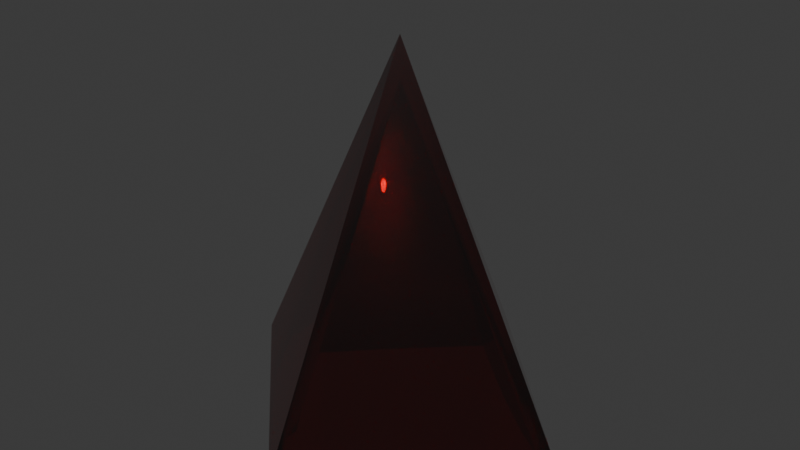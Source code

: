 # Source: Pyramid.blend  (saved by Blender 4.2.66; exported with 4.5.12 LTS)
import bpy
from mathutils import Matrix  # noqa: F401  (used for matrix-valued properties, if any)

bpy.ops.wm.read_factory_settings(use_empty=True)
scene = bpy.context.scene
scene.name = 'Scene'

# ---- collections
col_collection = bpy.data.collections.new('Collection'); scene.collection.children.link(col_collection)

# ---- materials (node trees are filled in below, after node groups)
mat_glossyplastic = bpy.data.materials.new('GlossyPlastic')
mat_glossyplastic.alpha_threshold = 0.0
mat_glossyplastic.roughness = 0.5
mat_glossyplastic.line_color = (0.0, 0.0, 0.0, 1.0)

# ---- material node trees
mat_glossyplastic.use_nodes = True; mat_glossyplastic.node_tree.nodes.clear()
_N = mat_glossyplastic.node_tree.nodes; _L = mat_glossyplastic.node_tree.links
n0 = _N.new('ShaderNodeOutputMaterial'); n0.name = 'Material Output'; n0.location = (189, 348)
n1 = _N.new('ShaderNodeLayerWeight'); n1.name = 'Layer Weight'; n1.location = (-492, 440)
n1.inputs[0].default_value = 0.32
n2 = _N.new('ShaderNodeBsdfGlass'); n2.name = 'Glass BSDF'; n2.location = (-500, 293)
n2.inputs[2].default_value = 1.2
n3 = _N.new('ShaderNodeBsdfAnisotropic'); n3.name = 'Glossy BSDF'; n3.location = (-502, 100)
n3.inputs[1].default_value = 0.2
n4 = _N.new('ShaderNodeMixShader'); n4.name = 'Mix Shader'; n4.location = (-253, 339)
n5 = _N.new('ShaderNodeBsdfAnisotropic'); n5.name = 'Glossy BSDF.001'; n5.location = (-262, 183)
n5.inputs[1].default_value = 0.0
n6 = _N.new('ShaderNodeMixShader'); n6.name = 'Mix Shader.001'; n6.location = (-28, 322)
n6.inputs[0].default_value = 0.083
n7 = _N.new('ShaderNodeRGB'); n7.name = 'RGB'; n7.location = (-727, 243)
n7.label = 'Color'
n7.outputs[0].default_value = (0.4996, 0.0, 0.004109, 1.0)
_L.new(n2.outputs[0], n4.inputs[1])
_L.new(n3.outputs[0], n4.inputs[2])
_L.new(n1.outputs[0], n4.inputs[0])
_L.new(n5.outputs[0], n6.inputs[2])
_L.new(n4.outputs[0], n6.inputs[1])
_L.new(n6.outputs[0], n0.inputs[0])
_L.new(n7.outputs[0], n2.inputs[0])
n0.is_active_output = True

# ---- world
world_world = bpy.data.worlds.new('World'); scene.world = world_world
world_world.use_nodes = True; world_world.node_tree.nodes.clear()
_N = world_world.node_tree.nodes; _L = world_world.node_tree.links
n0 = _N.new('ShaderNodeOutputWorld'); n0.name = 'World Output'; n0.location = (300, 300)
n1 = _N.new('ShaderNodeBackground'); n1.name = 'Background'; n1.location = (10, 300)
n1.inputs[0].default_value = (0.05088, 0.05088, 0.05088, 1.0)
_L.new(n1.outputs[0], n0.inputs[0])
n0.is_active_output = True
world_world.color = (0.05088, 0.05088, 0.05088)
world_world.sun_shadow_jitter_overblur = 0.0

# ---- meshes
me_pyramid = bpy.data.meshes.new('Pyramid')
me_pyramid.from_pydata([(0.0, 1.0, -1.0), (1.0, 0.0, -1.0), (0.0, -1.0, -1.0), (-1.0, 0.0, -1.0), (0.0, 0.0, 1.0), (0.0, 0.0, 0.7782), (0.8891, 0.0, -1.0), (0.0, -0.8891, -1.0), (0.0, 0.8891, -1.0), (-0.8891, 0.0, -1.0)], [], [(4, 1, 0), (4, 2, 1), (6, 8, 0, 1, 2, 3, 9, 7), (3, 0, 8, 9), (3, 2, 4), (3, 4, 0), (6, 5, 8), (6, 7, 5), (7, 9, 5), (8, 5, 9)])
me_pyramid.polygons.foreach_set('use_smooth', [True] * 10)
_k = set([(0, 1), (0, 3), (0, 4), (1, 2), (1, 4), (2, 3), (2, 4), (3, 4), (5, 6), (5, 7), (5, 8), (5, 9)])
me_pyramid.attributes.new('sharp_edge', 'BOOLEAN', 'EDGE').data.foreach_set('value', [ (min(e.vertices), max(e.vertices)) in _k for e in me_pyramid.edges])
_uv = me_pyramid.uv_layers.new(name='UVMap')
_uv.uv.foreach_set('vector', [0.25, 0.25, 0.49, 0.25, 0.25, 0.49, 0.25, 0.25, 0.25, 0.01, 0.49, 0.25, 0.9634, 0.25, 0.75, 0.4634, 0.75, 0.49, 0.99, 0.25, 0.75, 0.01, 0.51, 0.25, 0.5366, 0.25, 0.75, 0.03662, 0.51, 0.25, 0.75, 0.49, 0.75, 0.4634, 0.5366, 0.25, 0.01, 0.25, 0.25, 0.01, 0.25, 0.25, 0.01, 0.25, 0.25, 0.25, 0.25, 0.49, 0.4634, 0.25, 0.25, 0.25, 0.25, 0.4634, 0.4634, 0.25, 0.25, 0.03662, 0.25, 0.25, 0.25, 0.03662, 0.03662, 0.25, 0.25, 0.25, 0.25, 0.4634, 0.25, 0.25, 0.03662, 0.25])
me_pyramid.materials.append(mat_glossyplastic)
me_pyramid.update()
me_pyramid.normals_split_custom_set([tuple(v) for v in zip(*[iter([0.6667, 0.6667, 0.3333, 0.6667, 0.6667, 0.3333, 0.6667, 0.6667, 0.3333, 0.6667, -0.6667, 0.3333, 0.6667, -0.6667, 0.3333, 0.6667, -0.6667, 0.3333, -0.5695, 0.0, -0.822, 0.0, -0.2876, -0.9577, 0.0, 0.0, -1.0, 0.0, 0.0, -1.0, 0.0, 0.0, -1.0, 0.0, 0.0, -1.0, 0.2876, 0.0, -0.9577, 0.0, 0.5695, -0.822, 0.0, 0.0, -1.0, 0.0, 0.0, -1.0, 0.0, -0.2876, -0.9577, 0.2876, 0.0, -0.9577, -0.6667, -0.6667, 0.3333, -0.6667, -0.6667, 0.3333, -0.6667, -0.6667, 0.3333, -0.6667, 0.6667, 0.3333, -0.6667, 0.6667, 0.3333, -0.6667, 0.6667, 0.3333, -0.5695, 0.0, -0.822, -0.6667, -0.6667, -0.3333, 0.0, -0.2876, -0.9577, -0.5695, 0.0, -0.822, 0.0, 0.5695, -0.822, -0.6667, 0.6667, -0.3333, 0.0, 0.5695, -0.822, 0.2876, 0.0, -0.9577, 0.6667, 0.6667, -0.3333, 0.0, -0.2876, -0.9577, 0.6667, -0.6667, -0.3333, 0.2876, 0.0, -0.9577])] * 3)])

# ---- objects
ob_pyramid = bpy.data.objects.new('Pyramid', me_pyramid)

# ---- transforms, parenting, visibility, modifiers, constraints
ob_pyramid.location = (0.0, 0.0, 0.0)
ob_pyramid.rotation_euler = (-2.821e-07, 0.0, 0.0)
ob_pyramid.color = (0.8, 0.8, 0.8, 1.0)

# ---- collection membership
col_collection.objects.link(ob_pyramid)

# ---- scene / render settings (as saved in the file)
scene.frame_start = 1; scene.frame_end = 250; scene.frame_set(1)
scene.render.engine = 'CYCLES'
bpy.context.view_layer.update()

# ---- added for rendering (the .blend has no active camera and no usable light): camera, sun
cam_auto = bpy.data.cameras.new('AutoCamera')
cam_auto.lens = 50.0
cam_auto.sensor_width = 36.0
cam_auto.clip_end = 1000.0
ob_auto_camera = bpy.data.objects.new('AutoCamera', cam_auto)
scene.collection.objects.link(ob_auto_camera)
ob_auto_camera.location = (3.20507, -3.84609, 2.56406)
ob_auto_camera.rotation_euler = (1.09748, -7.21219e-08, 0.694738)
scene.camera = ob_auto_camera
light_auto_sun = bpy.data.lights.new('AutoSun', 'SUN')
light_auto_sun.energy = 3.0
light_auto_sun.angle = 0.0523599
ob_auto_sun = bpy.data.objects.new('AutoSun', light_auto_sun)
scene.collection.objects.link(ob_auto_sun)
ob_auto_sun.rotation_euler = (0.872665, 0.174533, 0.523599)
bpy.context.view_layer.update()
